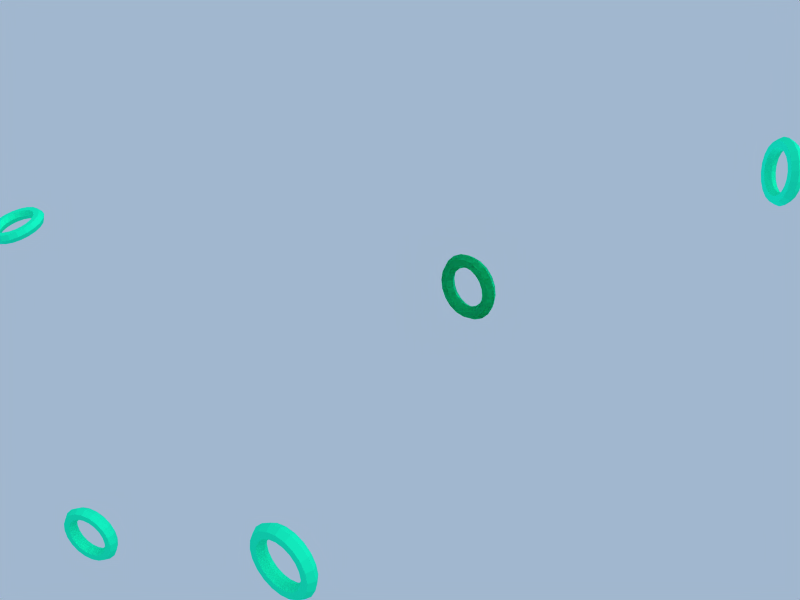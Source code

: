 # Source: level-test.blend  (saved by Blender 2.49.2; exported with 4.5.12 LTS)
import bpy
from mathutils import Matrix  # noqa: F401  (used for matrix-valued properties, if any)

bpy.ops.wm.read_factory_settings(use_empty=True)
scene = bpy.context.scene
scene.name = 'Scene'

# ---- collections
col_collection_1 = bpy.data.collections.new('Collection 1'); scene.collection.children.link(col_collection_1)

# ---- materials (node trees are filled in below, after node groups)
mat_loop = bpy.data.materials.new('Loop')
mat_loop.alpha_threshold = 0.0
mat_loop.diffuse_color = (0.07938, 0.9346, 0.7064, 1.0)
mat_loop.roughness = 0.5
mat_loop.line_color = (0.0, 0.0, 0.0, 1.0)

# ---- material node trees

# ---- world
world_world = bpy.data.worlds.new('World'); scene.world = world_world
world_world.color = (0.6336, 0.7185, 0.8111)
world_world.use_sun_shadow = False
world_world.sun_shadow_jitter_overblur = 0.0
world_world.cycles.sampling_method = 'MANUAL'
world_world.cycles.sample_map_resolution = 256

# ---- cameras
cam_camera = bpy.data.cameras.new('Camera')
cam_camera.passepartout_alpha = 0.2
cam_camera.clip_start = 1.0
cam_camera.clip_end = 300.0
cam_camera.lens = 35.0
cam_camera.ortho_scale = 7.314
cam_camera.show_passepartout = False
cam_camera.show_safe_areas = True
cam_camera.dof.focus_distance = 0.0
cam_camera.dof.aperture_fstop = 128.0

# ---- lights
light_lamp = bpy.data.lights.new('Lamp', 'SUN')
light_lamp.color = (0.669, 0.7534, 1.0)
light_lamp.transmission_factor = 0.0
light_lamp.angle = 1.571
light_lamp.energy = 0.8815
light_lamp.shadow_buffer_clip_start = 0.5
light_lamp.shadow_soft_size = 1.0
light_lamp.shadow_cascade_max_distance = 1000.0
light_lamp.cycles.use_multiple_importance_sampling = False
light_spot = bpy.data.lights.new('Spot', 'SUN')
light_spot.color = (0.9789, 1.0, 0.912)
light_spot.transmission_factor = 0.0
light_spot.cutoff_distance = 30.0
light_spot.angle = 1.571
light_spot.energy = 1.0
light_spot.shadow_buffer_clip_start = 1.001
light_spot.shadow_soft_size = 1.0
light_spot.shadow_cascade_max_distance = 1000.0
light_spot.cycles.use_multiple_importance_sampling = False

# ---- meshes
me_torus = bpy.data.meshes.new('Torus')
me_torus.from_pydata([(1.25, 0.0, 0.0), (1.125, 0.0, 0.2165), (0.875, 0.0, 0.2165), (0.75, 0.0, 3.062e-17), (0.875, 0.0, -0.2165), (1.125, 0.0, -0.2165), (1.189, 0.3863, 0.0), (1.07, 0.3476, 0.2165), (0.8322, 0.2704, 0.2165), (0.7133, 0.2318, 3.062e-17), (0.8322, 0.2704, -0.2165), (1.07, 0.3476, -0.2165), (1.011, 0.7347, 0.0), (0.9101, 0.6613, 0.2165), (0.7079, 0.5143, 0.2165), (0.6068, 0.4408, 3.062e-17), (0.7079, 0.5143, -0.2165), (0.9101, 0.6613, -0.2165), (0.7347, 1.011, 0.0), (0.6613, 0.9101, 0.2165), (0.5143, 0.7079, 0.2165), (0.4408, 0.6068, 3.062e-17), (0.5143, 0.7079, -0.2165), (0.6613, 0.9101, -0.2165), (0.3863, 1.189, 0.0), (0.3476, 1.07, 0.2165), (0.2704, 0.8322, 0.2165), (0.2318, 0.7133, 3.062e-17), (0.2704, 0.8322, -0.2165), (0.3476, 1.07, -0.2165), (-5.464e-08, 1.25, 0.0), (-4.918e-08, 1.125, 0.2165), (-3.825e-08, 0.875, 0.2165), (-3.278e-08, 0.75, 3.062e-17), (-3.825e-08, 0.875, -0.2165), (-4.918e-08, 1.125, -0.2165), (-0.3863, 1.189, 0.0), (-0.3476, 1.07, 0.2165), (-0.2704, 0.8322, 0.2165), (-0.2318, 0.7133, 3.062e-17), (-0.2704, 0.8322, -0.2165), (-0.3476, 1.07, -0.2165), (-0.7347, 1.011, 0.0), (-0.6613, 0.9101, 0.2165), (-0.5143, 0.7079, 0.2165), (-0.4408, 0.6068, 3.062e-17), (-0.5143, 0.7079, -0.2165), (-0.6613, 0.9101, -0.2165), (-1.011, 0.7347, 0.0), (-0.9101, 0.6613, 0.2165), (-0.7079, 0.5143, 0.2165), (-0.6068, 0.4408, 3.062e-17), (-0.7079, 0.5143, -0.2165), (-0.9101, 0.6613, -0.2165), (-1.189, 0.3863, 0.0), (-1.07, 0.3476, 0.2165), (-0.8322, 0.2704, 0.2165), (-0.7133, 0.2318, 3.062e-17), (-0.8322, 0.2704, -0.2165), (-1.07, 0.3476, -0.2165), (-1.25, -1.093e-07, 0.0), (-1.125, -9.835e-08, 0.2165), (-0.875, -7.649e-08, 0.2165), (-0.75, -6.557e-08, 3.062e-17), (-0.875, -7.649e-08, -0.2165), (-1.125, -9.835e-08, -0.2165), (-1.189, -0.3863, 0.0), (-1.07, -0.3476, 0.2165), (-0.8322, -0.2704, 0.2165), (-0.7133, -0.2318, 3.062e-17), (-0.8322, -0.2704, -0.2165), (-1.07, -0.3476, -0.2165), (-1.011, -0.7347, 0.0), (-0.9101, -0.6613, 0.2165), (-0.7079, -0.5143, 0.2165), (-0.6068, -0.4408, 3.062e-17), (-0.7079, -0.5143, -0.2165), (-0.9101, -0.6613, -0.2165), (-0.7347, -1.011, 0.0), (-0.6613, -0.9101, 0.2165), (-0.5143, -0.7079, 0.2165), (-0.4408, -0.6068, 3.062e-17), (-0.5143, -0.7079, -0.2165), (-0.6613, -0.9101, -0.2165), (-0.3863, -1.189, 0.0), (-0.3476, -1.07, 0.2165), (-0.2704, -0.8322, 0.2165), (-0.2318, -0.7133, 3.062e-17), (-0.2704, -0.8322, -0.2165), (-0.3476, -1.07, -0.2165), (1.491e-08, -1.25, 0.0), (1.342e-08, -1.125, 0.2165), (1.043e-08, -0.875, 0.2165), (8.944e-09, -0.75, 3.062e-17), (1.043e-08, -0.875, -0.2165), (1.342e-08, -1.125, -0.2165), (0.3863, -1.189, 0.0), (0.3476, -1.07, 0.2165), (0.2704, -0.8322, 0.2165), (0.2318, -0.7133, 3.062e-17), (0.2704, -0.8322, -0.2165), (0.3476, -1.07, -0.2165), (0.7347, -1.011, 0.0), (0.6613, -0.9101, 0.2165), (0.5143, -0.7079, 0.2165), (0.4408, -0.6068, 3.062e-17), (0.5143, -0.7079, -0.2165), (0.6613, -0.9101, -0.2165), (1.011, -0.7347, 0.0), (0.9101, -0.6613, 0.2165), (0.7079, -0.5143, 0.2165), (0.6068, -0.4408, 3.062e-17), (0.7079, -0.5143, -0.2165), (0.9101, -0.6613, -0.2165), (1.189, -0.3863, 0.0), (1.07, -0.3476, 0.2165), (0.8322, -0.2704, 0.2165), (0.7133, -0.2318, 3.062e-17), (0.8322, -0.2704, -0.2165), (1.07, -0.3476, -0.2165)], [], [(1, 0, 6, 7), (7, 8, 2, 1), (8, 9, 3, 2), (9, 10, 4, 3), (10, 11, 5, 4), (0, 5, 11, 6), (12, 13, 7, 6), (13, 14, 8, 7), (14, 15, 9, 8), (15, 16, 10, 9), (16, 17, 11, 10), (17, 12, 6, 11), (18, 19, 13, 12), (19, 20, 14, 13), (20, 21, 15, 14), (21, 22, 16, 15), (22, 23, 17, 16), (23, 18, 12, 17), (24, 25, 19, 18), (25, 26, 20, 19), (26, 27, 21, 20), (27, 28, 22, 21), (28, 29, 23, 22), (29, 24, 18, 23), (30, 31, 25, 24), (31, 32, 26, 25), (32, 33, 27, 26), (33, 34, 28, 27), (34, 35, 29, 28), (35, 30, 24, 29), (36, 37, 31, 30), (37, 38, 32, 31), (38, 39, 33, 32), (39, 40, 34, 33), (40, 41, 35, 34), (41, 36, 30, 35), (42, 43, 37, 36), (43, 44, 38, 37), (44, 45, 39, 38), (45, 46, 40, 39), (46, 47, 41, 40), (47, 42, 36, 41), (48, 49, 43, 42), (49, 50, 44, 43), (50, 51, 45, 44), (51, 52, 46, 45), (52, 53, 47, 46), (53, 48, 42, 47), (54, 55, 49, 48), (55, 56, 50, 49), (56, 57, 51, 50), (57, 58, 52, 51), (58, 59, 53, 52), (59, 54, 48, 53), (60, 61, 55, 54), (61, 62, 56, 55), (62, 63, 57, 56), (63, 64, 58, 57), (64, 65, 59, 58), (65, 60, 54, 59), (66, 67, 61, 60), (67, 68, 62, 61), (68, 69, 63, 62), (69, 70, 64, 63), (70, 71, 65, 64), (71, 66, 60, 65), (72, 73, 67, 66), (73, 74, 68, 67), (74, 75, 69, 68), (75, 76, 70, 69), (76, 77, 71, 70), (77, 72, 66, 71), (78, 79, 73, 72), (79, 80, 74, 73), (80, 81, 75, 74), (81, 82, 76, 75), (82, 83, 77, 76), (83, 78, 72, 77), (84, 85, 79, 78), (85, 86, 80, 79), (86, 87, 81, 80), (87, 88, 82, 81), (88, 89, 83, 82), (89, 84, 78, 83), (90, 91, 85, 84), (91, 92, 86, 85), (92, 93, 87, 86), (93, 94, 88, 87), (94, 95, 89, 88), (95, 90, 84, 89), (96, 97, 91, 90), (97, 98, 92, 91), (98, 99, 93, 92), (99, 100, 94, 93), (100, 101, 95, 94), (101, 96, 90, 95), (102, 103, 97, 96), (103, 104, 98, 97), (104, 105, 99, 98), (105, 106, 100, 99), (106, 107, 101, 100), (107, 102, 96, 101), (108, 109, 103, 102), (109, 110, 104, 103), (110, 111, 105, 104), (111, 112, 106, 105), (112, 113, 107, 106), (113, 108, 102, 107), (114, 115, 109, 108), (115, 116, 110, 109), (116, 117, 111, 110), (117, 118, 112, 111), (118, 119, 113, 112), (119, 114, 108, 113), (0, 1, 115, 114), (1, 2, 116, 115), (2, 3, 117, 116), (3, 4, 118, 117), (4, 5, 119, 118), (5, 0, 114, 119)])
me_torus.materials.append(mat_loop)
me_torus.use_remesh_preserve_volume = False
me_torus.use_remesh_preserve_attributes = False
me_torus.use_mirror_vertex_groups = False
me_torus.update()

# ---- objects
ob_lamp_001 = bpy.data.objects.new('Lamp.001', light_lamp)
ob_loop1_014 = bpy.data.objects.new('Loop1.014', me_torus)
ob_loop1_013 = bpy.data.objects.new('Loop1.013', me_torus)
ob_loop1_012 = bpy.data.objects.new('Loop1.012', me_torus)
ob_loop1_011 = bpy.data.objects.new('Loop1.011', me_torus)
ob_loop1_010 = bpy.data.objects.new('Loop1.010', me_torus)
ob_loop1_009 = bpy.data.objects.new('Loop1.009', me_torus)
ob_loop1_008 = bpy.data.objects.new('Loop1.008', me_torus)
ob_loop1_007 = bpy.data.objects.new('Loop1.007', me_torus)
ob_loop1_005 = bpy.data.objects.new('Loop1.005', me_torus)
ob_loop1_006 = bpy.data.objects.new('Loop1.006', me_torus)
ob_loop1_004 = bpy.data.objects.new('Loop1.004', me_torus)
ob_loop1_003 = bpy.data.objects.new('Loop1.003', me_torus)
ob_loop1_002 = bpy.data.objects.new('Loop1.002', me_torus)
ob_loop1_001 = bpy.data.objects.new('Loop1.001', me_torus)
ob_loop1 = bpy.data.objects.new('Loop1', me_torus)
ob_lamp = bpy.data.objects.new('Lamp', light_spot)
ob_camera = bpy.data.objects.new('Camera', cam_camera)

# ---- transforms, parenting, visibility, modifiers, constraints
ob_lamp_001.location = (-7.875, -8.993, -7.781)
ob_lamp_001.rotation_euler = (2.349, 0.4782, -0.7225)
ob_lamp_001.lock_rotations_4d = False
ob_lamp_001.empty_display_type = 'ARROWS'
ob_lamp_001.lineart.crease_threshold = 0.0
ob_loop1_014.location = (1.178, -2.67, -1.868)
ob_loop1_014.rotation_euler = (1.564, 0.003125, 0.1795)
ob_loop1_014.scale = (0.4391, 0.4391, 0.4391)
ob_loop1_014.lock_rotations_4d = False
ob_loop1_014.empty_display_type = 'ARROWS'
ob_loop1_014.lineart.crease_threshold = 0.0
ob_loop1_013.location = (-0.6198, -5.373, -3.618)
ob_loop1_013.rotation_euler = (1.564, 0.003125, -1.327)
ob_loop1_013.scale = (0.4391, 0.4391, 0.4391)
ob_loop1_013.lock_rotations_4d = False
ob_loop1_013.empty_display_type = 'ARROWS'
ob_loop1_013.lineart.crease_threshold = 0.0
ob_loop1_012.location = (-3.766, -3.434, -4.267)
ob_loop1_012.rotation_euler = (1.564, 0.003125, 0.4307)
ob_loop1_012.scale = (0.4391, 0.4391, 0.4391)
ob_loop1_012.lock_rotations_4d = False
ob_loop1_012.empty_display_type = 'ARROWS'
ob_loop1_012.lineart.crease_threshold = 0.0
ob_loop1_011.location = (-8.11, -2.211, -0.05193)
ob_loop1_011.rotation_euler = (0.2958, 0.01094, 0.0001408)
ob_loop1_011.scale = (0.4391, 0.4391, 0.4391)
ob_loop1_011.lock_rotations_4d = False
ob_loop1_011.empty_display_type = 'ARROWS'
ob_loop1_011.lineart.crease_threshold = 0.0
ob_loop1_010.location = (-0.02052, 1.984, -0.05193)
ob_loop1_010.rotation_euler = (1.564, 0.003125, 0.01048)
ob_loop1_010.scale = (0.4391, 0.4391, 0.4391)
ob_loop1_010.lock_rotations_4d = False
ob_loop1_010.empty_display_type = 'ARROWS'
ob_loop1_010.lineart.crease_threshold = 0.0
ob_loop1_009.location = (-6.238, -7.38, 2.412)
ob_loop1_009.rotation_euler = (1.564, 0.003125, 0.2526)
ob_loop1_009.scale = (0.4391, 0.4391, 0.4391)
ob_loop1_009.lock_rotations_4d = False
ob_loop1_009.empty_display_type = 'ARROWS'
ob_loop1_009.lineart.crease_threshold = 0.0
ob_loop1_008.location = (-0.02052, 1.984, -0.05193)
ob_loop1_008.rotation_euler = (1.564, 0.003125, 0.01048)
ob_loop1_008.scale = (0.4391, 0.4391, 0.4391)
ob_loop1_008.lock_rotations_4d = False
ob_loop1_008.empty_display_type = 'ARROWS'
ob_loop1_008.lineart.crease_threshold = 0.0
ob_loop1_007.location = (-1.294, -10.8, 5.719)
ob_loop1_007.rotation_euler = (1.564, 0.003125, -1.742)
ob_loop1_007.scale = (0.4391, 0.4391, 0.4391)
ob_loop1_007.lock_rotations_4d = False
ob_loop1_007.empty_display_type = 'ARROWS'
ob_loop1_007.lineart.crease_threshold = 0.0
ob_loop1_005.location = (10.02, -9.573, -3.554)
ob_loop1_005.rotation_euler = (0.1309, 0.01081, -0.001656)
ob_loop1_005.scale = (0.4391, 0.4391, 0.4391)
ob_loop1_005.lock_rotations_4d = False
ob_loop1_005.empty_display_type = 'ARROWS'
ob_loop1_005.lineart.crease_threshold = 0.0
ob_loop1_006.location = (5.298, -9.252, 5.136)
ob_loop1_006.rotation_euler = (0.4941, 0.3703, -1.378)
ob_loop1_006.scale = (0.4391, 0.4391, 0.4391)
ob_loop1_006.lock_rotations_4d = False
ob_loop1_006.empty_display_type = 'ARROWS'
ob_loop1_006.lineart.crease_threshold = 0.0
ob_loop1_004.location = (11.81, -4.683, -5.304)
ob_loop1_004.rotation_euler = (1.973, 0.1302, -0.2836)
ob_loop1_004.scale = (0.4391, 0.4391, 0.4391)
ob_loop1_004.lock_rotations_4d = False
ob_loop1_004.empty_display_type = 'ARROWS'
ob_loop1_004.lineart.crease_threshold = 0.0
ob_loop1_003.location = (15.11, 2.358, -2.257)
ob_loop1_003.rotation_euler = (1.763, -0.02325, 0.1306)
ob_loop1_003.scale = (0.4391, 0.4391, 0.4391)
ob_loop1_003.lock_rotations_4d = False
ob_loop1_003.empty_display_type = 'ARROWS'
ob_loop1_003.lineart.crease_threshold = 0.0
ob_loop1_002.location = (8.845, 7.352, 0.5317)
ob_loop1_002.rotation_euler = (1.564, 0.003125, -1.695)
ob_loop1_002.scale = (0.4391, 0.4391, 0.4391)
ob_loop1_002.lock_rotations_4d = False
ob_loop1_002.empty_display_type = 'ARROWS'
ob_loop1_002.lineart.crease_threshold = 0.0
ob_loop1_001.location = (2.867, 6.179, 1.569)
ob_loop1_001.rotation_euler = (1.564, 0.003125, -0.7384)
ob_loop1_001.scale = (0.4391, 0.4391, 0.4391)
ob_loop1_001.lock_rotations_4d = False
ob_loop1_001.empty_display_type = 'ARROWS'
ob_loop1_001.lineart.crease_threshold = 0.0
ob_loop1.location = (-0.02052, 1.984, -0.05193)
ob_loop1.rotation_euler = (1.564, 0.003125, 0.01048)
ob_loop1.scale = (0.4391, 0.4391, 0.4391)
ob_loop1.lock_rotations_4d = False
ob_loop1.empty_display_type = 'ARROWS'
ob_loop1.lineart.crease_threshold = 0.0
ob_lamp.location = (5.438, 5.046, 6.755)
ob_lamp.rotation_euler = (0.6503, 0.05522, 1.866)
ob_lamp.lock_rotations_4d = False
ob_lamp.empty_display_type = 'ARROWS'
ob_lamp.color = (0.0, 0.0, 0.0, 0.0)
ob_lamp.lineart.crease_threshold = 0.0
ob_camera.location = (7.481, -6.508, 5.344)
ob_camera.rotation_euler = (1.109, 0.01082, 0.8149)
ob_camera.lock_rotations_4d = False
ob_camera.empty_display_type = 'ARROWS'
ob_camera.color = (0.0, 0.0, 0.0, 0.0)
ob_camera.display_type = 'WIRE'
ob_camera.lineart.crease_threshold = 0.0

# ---- collection membership
col_collection_1.objects.link(ob_lamp_001)
col_collection_1.objects.link(ob_loop1_014)
col_collection_1.objects.link(ob_loop1_013)
col_collection_1.objects.link(ob_loop1_012)
col_collection_1.objects.link(ob_loop1_011)
col_collection_1.objects.link(ob_loop1_010)
col_collection_1.objects.link(ob_loop1_009)
col_collection_1.objects.link(ob_loop1_008)
col_collection_1.objects.link(ob_loop1_007)
col_collection_1.objects.link(ob_loop1_005)
col_collection_1.objects.link(ob_loop1_006)
col_collection_1.objects.link(ob_loop1_004)
col_collection_1.objects.link(ob_loop1_003)
col_collection_1.objects.link(ob_loop1_002)
col_collection_1.objects.link(ob_loop1_001)
col_collection_1.objects.link(ob_loop1)
col_collection_1.objects.link(ob_lamp)
col_collection_1.objects.link(ob_camera)

# ---- scene / render settings (as saved in the file)
scene.camera = ob_camera
scene.frame_start = 1; scene.frame_end = 250; scene.frame_set(1)
scene.render.engine = 'BLENDER_EEVEE_NEXT'
scene.render.image_settings.file_format = 'JPEG'
scene.render.image_settings.color_mode = 'RGB'
scene.render.image_settings.compression = 90
scene.render.resolution_x = 800
scene.render.resolution_y = 600
scene.render.pixel_aspect_x = 100.0
scene.render.pixel_aspect_y = 100.0
scene.render.fps = 25
scene.render.dither_intensity = 0.0
scene.render.use_compositing = False
scene.render.use_sequencer = False
scene.render.bake_margin = 2
scene.render.bake_bias = 0.0
scene.render.use_stamp_time = False
scene.render.use_stamp_date = False
scene.render.use_stamp_frame = False
scene.render.use_stamp_camera = False
scene.render.use_stamp_scene = False
scene.render.use_stamp_filename = False
scene.render.use_stamp_render_time = False
scene.render.stamp_font_size = 0
scene.cycles.use_denoising = False
scene.cycles.samples = 10
scene.cycles.sampling_pattern = 'TABULATED_SOBOL'
scene.cycles.light_sampling_threshold = 0.0
scene.cycles.use_adaptive_sampling = False
scene.cycles.use_light_tree = False
scene.cycles.blur_glossy = 0.0
scene.cycles.volume_bounces = 1
scene.cycles.pixel_filter_type = 'GAUSSIAN'
scene.cycles.sample_clamp_indirect = 0.0
scene.view_settings.view_transform = 'Raw'
bpy.context.view_layer.update()
